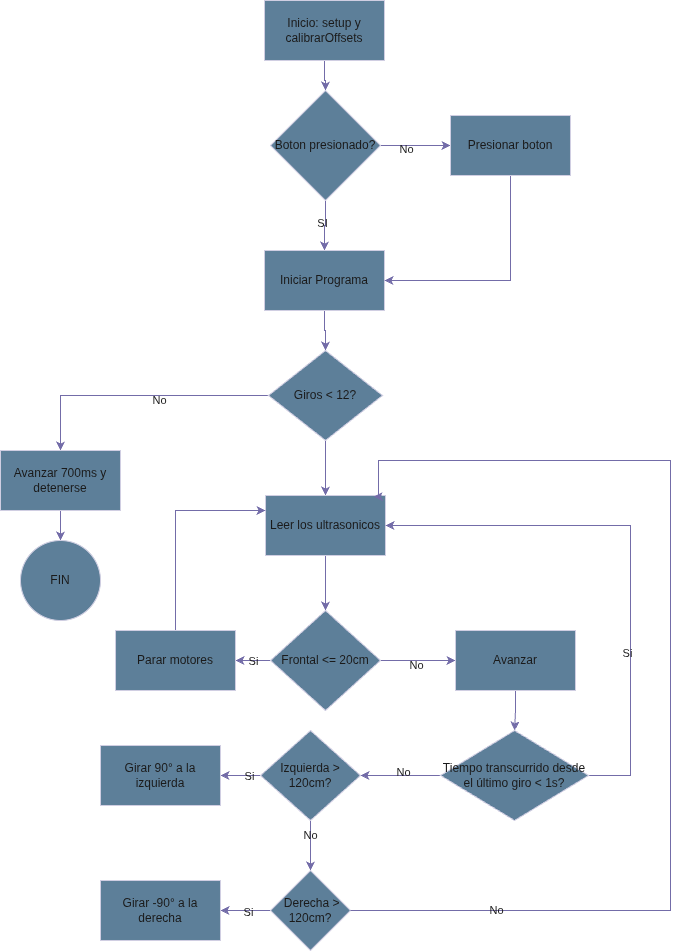

The diagram above was exported from draw.io. Its source (the exported page's mxGraphModel, read from the mxfile embedded in the PNG):
<mxGraphModel dx="813" dy="391" grid="1" gridSize="10" guides="1" tooltips="1" connect="1" arrows="1" fold="1" page="1" pageScale="1" pageWidth="827" pageHeight="1169" math="0" shadow="0" adaptiveColors="auto">
  <root>
    <mxCell id="0" />
    <mxCell id="1" parent="0" />
    <mxCell id="Lz1ADNMyJikLhrslreKk-3" edge="1" parent="1" source="Lz1ADNMyJikLhrslreKk-1" style="edgeStyle=orthogonalEdgeStyle;rounded=0;orthogonalLoop=1;jettySize=auto;html=1;labelBackgroundColor=none;fontColor=default;strokeColor=#736CA8;" target="Lz1ADNMyJikLhrslreKk-2" value="">
      <mxGeometry relative="1" as="geometry" />
    </mxCell>
    <mxCell id="Lz1ADNMyJikLhrslreKk-1" parent="1" style="rounded=0;whiteSpace=wrap;html=1;labelBackgroundColor=none;fillColor=#5D7F99;strokeColor=#D0CEE2;fontColor=#1A1A1A;" value="Inicio: setup y calibrarOffsets" vertex="1">
      <mxGeometry height="60" width="120" x="354" y="30" as="geometry" />
    </mxCell>
    <mxCell id="Lz1ADNMyJikLhrslreKk-6" edge="1" parent="1" source="Lz1ADNMyJikLhrslreKk-2" style="edgeStyle=orthogonalEdgeStyle;rounded=0;orthogonalLoop=1;jettySize=auto;html=1;entryX=0.5;entryY=0;entryDx=0;entryDy=0;labelBackgroundColor=none;fontColor=default;strokeColor=#736CA8;" target="Lz1ADNMyJikLhrslreKk-5">
      <mxGeometry relative="1" as="geometry" />
    </mxCell>
    <mxCell id="Lz1ADNMyJikLhrslreKk-7" connectable="0" parent="Lz1ADNMyJikLhrslreKk-6" style="edgeLabel;html=1;align=center;verticalAlign=middle;resizable=0;points=[];labelBackgroundColor=none;fontColor=#1A1A1A;" value="SI" vertex="1">
      <mxGeometry relative="1" x="-0.12" y="-4" as="geometry">
        <mxPoint as="offset" />
      </mxGeometry>
    </mxCell>
    <mxCell id="Lz1ADNMyJikLhrslreKk-8" edge="1" parent="1" source="Lz1ADNMyJikLhrslreKk-2" style="edgeStyle=orthogonalEdgeStyle;rounded=0;orthogonalLoop=1;jettySize=auto;html=1;labelBackgroundColor=none;fontColor=default;strokeColor=#736CA8;">
      <mxGeometry relative="1" as="geometry">
        <mxPoint x="540" y="175" as="targetPoint" />
      </mxGeometry>
    </mxCell>
    <mxCell id="Lz1ADNMyJikLhrslreKk-10" connectable="0" parent="Lz1ADNMyJikLhrslreKk-8" style="edgeLabel;html=1;align=center;verticalAlign=middle;resizable=0;points=[];labelBackgroundColor=none;fontColor=#1A1A1A;" value="No" vertex="1">
      <mxGeometry relative="1" x="-0.2857" y="-3" as="geometry">
        <mxPoint as="offset" />
      </mxGeometry>
    </mxCell>
    <mxCell id="Lz1ADNMyJikLhrslreKk-2" parent="1" style="rhombus;whiteSpace=wrap;html=1;labelBackgroundColor=none;fillColor=#5D7F99;strokeColor=#D0CEE2;fontColor=#1A1A1A;" value="Boton presionado?" vertex="1">
      <mxGeometry height="110" width="110" x="360" y="120" as="geometry" />
    </mxCell>
    <mxCell id="Lz1ADNMyJikLhrslreKk-37" edge="1" parent="1" source="Lz1ADNMyJikLhrslreKk-5" style="edgeStyle=orthogonalEdgeStyle;rounded=0;orthogonalLoop=1;jettySize=auto;html=1;entryX=0.5;entryY=0;entryDx=0;entryDy=0;labelBackgroundColor=none;fontColor=default;strokeColor=#736CA8;" target="Lz1ADNMyJikLhrslreKk-12">
      <mxGeometry relative="1" as="geometry" />
    </mxCell>
    <mxCell id="Lz1ADNMyJikLhrslreKk-5" parent="1" style="rounded=0;whiteSpace=wrap;html=1;labelBackgroundColor=none;fillColor=#5D7F99;strokeColor=#D0CEE2;fontColor=#1A1A1A;" value="Iniciar Programa" vertex="1">
      <mxGeometry height="60" width="120" x="354" y="280" as="geometry" />
    </mxCell>
    <mxCell id="Lz1ADNMyJikLhrslreKk-11" edge="1" parent="1" source="Lz1ADNMyJikLhrslreKk-9" style="edgeStyle=orthogonalEdgeStyle;rounded=0;orthogonalLoop=1;jettySize=auto;html=1;exitX=0.5;exitY=1;exitDx=0;exitDy=0;entryX=1;entryY=0.5;entryDx=0;entryDy=0;labelBackgroundColor=none;fontColor=default;strokeColor=#736CA8;" target="Lz1ADNMyJikLhrslreKk-5">
      <mxGeometry relative="1" as="geometry" />
    </mxCell>
    <mxCell id="Lz1ADNMyJikLhrslreKk-9" parent="1" style="rounded=0;whiteSpace=wrap;html=1;labelBackgroundColor=none;fillColor=#5D7F99;strokeColor=#D0CEE2;fontColor=#1A1A1A;" value="Presionar boton" vertex="1">
      <mxGeometry height="60" width="120" x="540" y="145" as="geometry" />
    </mxCell>
    <mxCell id="Lz1ADNMyJikLhrslreKk-17" edge="1" parent="1" source="Lz1ADNMyJikLhrslreKk-12" style="edgeStyle=orthogonalEdgeStyle;rounded=0;orthogonalLoop=1;jettySize=auto;html=1;labelBackgroundColor=none;fontColor=default;strokeColor=#736CA8;" target="Lz1ADNMyJikLhrslreKk-16" value="">
      <mxGeometry relative="1" as="geometry" />
    </mxCell>
    <mxCell id="Lz1ADNMyJikLhrslreKk-30" connectable="0" parent="Lz1ADNMyJikLhrslreKk-17" style="edgeLabel;html=1;align=center;verticalAlign=middle;resizable=0;points=[];labelBackgroundColor=none;fontColor=#1A1A1A;" value="No" vertex="1">
      <mxGeometry relative="1" x="-0.1635" y="4" as="geometry">
        <mxPoint as="offset" />
      </mxGeometry>
    </mxCell>
    <mxCell id="Lz1ADNMyJikLhrslreKk-28" edge="1" parent="1" source="Lz1ADNMyJikLhrslreKk-12" style="edgeStyle=orthogonalEdgeStyle;rounded=0;orthogonalLoop=1;jettySize=auto;html=1;entryX=0.5;entryY=0;entryDx=0;entryDy=0;labelBackgroundColor=none;fontColor=default;strokeColor=#736CA8;" target="Lz1ADNMyJikLhrslreKk-22">
      <mxGeometry relative="1" as="geometry" />
    </mxCell>
    <mxCell id="Lz1ADNMyJikLhrslreKk-12" parent="1" style="rhombus;whiteSpace=wrap;html=1;labelBackgroundColor=none;fillColor=#5D7F99;strokeColor=#D0CEE2;fontColor=#1A1A1A;" value="Giros &amp;lt; 12?" vertex="1">
      <mxGeometry height="90" width="114" x="358" y="380" as="geometry" />
    </mxCell>
    <mxCell id="Lz1ADNMyJikLhrslreKk-19" edge="1" parent="1" source="Lz1ADNMyJikLhrslreKk-16" style="edgeStyle=orthogonalEdgeStyle;rounded=0;orthogonalLoop=1;jettySize=auto;html=1;labelBackgroundColor=none;fontColor=default;strokeColor=#736CA8;" target="Lz1ADNMyJikLhrslreKk-18" value="">
      <mxGeometry relative="1" as="geometry" />
    </mxCell>
    <mxCell id="Lz1ADNMyJikLhrslreKk-16" parent="1" style="whiteSpace=wrap;html=1;labelBackgroundColor=none;fillColor=#5D7F99;strokeColor=#D0CEE2;fontColor=#1A1A1A;" value="Avanzar 700ms y detenerse" vertex="1">
      <mxGeometry height="60" width="120" x="90" y="480" as="geometry" />
    </mxCell>
    <mxCell id="Lz1ADNMyJikLhrslreKk-18" parent="1" style="ellipse;whiteSpace=wrap;html=1;labelBackgroundColor=none;fillColor=#5D7F99;strokeColor=#D0CEE2;fontColor=#1A1A1A;" value="FIN" vertex="1">
      <mxGeometry height="80" width="80" x="110" y="570" as="geometry" />
    </mxCell>
    <mxCell id="Lz1ADNMyJikLhrslreKk-24" edge="1" parent="1" source="Lz1ADNMyJikLhrslreKk-22" style="edgeStyle=orthogonalEdgeStyle;rounded=0;orthogonalLoop=1;jettySize=auto;html=1;labelBackgroundColor=none;fontColor=default;strokeColor=#736CA8;" target="Lz1ADNMyJikLhrslreKk-23" value="">
      <mxGeometry relative="1" as="geometry" />
    </mxCell>
    <mxCell id="Lz1ADNMyJikLhrslreKk-22" parent="1" style="rounded=0;whiteSpace=wrap;html=1;labelBackgroundColor=none;fillColor=#5D7F99;strokeColor=#D0CEE2;fontColor=#1A1A1A;" value="Leer los ultrasonicos" vertex="1">
      <mxGeometry height="60" width="120" x="355" y="525" as="geometry" />
    </mxCell>
    <mxCell id="Lz1ADNMyJikLhrslreKk-27" edge="1" parent="1" source="Lz1ADNMyJikLhrslreKk-23" style="edgeStyle=orthogonalEdgeStyle;rounded=0;orthogonalLoop=1;jettySize=auto;html=1;labelBackgroundColor=none;fontColor=default;strokeColor=#736CA8;" target="Lz1ADNMyJikLhrslreKk-26" value="">
      <mxGeometry relative="1" as="geometry" />
    </mxCell>
    <mxCell id="Lz1ADNMyJikLhrslreKk-31" connectable="0" parent="Lz1ADNMyJikLhrslreKk-27" style="edgeLabel;html=1;align=center;verticalAlign=middle;resizable=0;points=[];labelBackgroundColor=none;fontColor=#1A1A1A;" value="Si" vertex="1">
      <mxGeometry relative="1" x="-0.2" as="geometry">
        <mxPoint as="offset" />
      </mxGeometry>
    </mxCell>
    <mxCell id="Lz1ADNMyJikLhrslreKk-40" edge="1" parent="1" source="Lz1ADNMyJikLhrslreKk-23" style="edgeStyle=orthogonalEdgeStyle;rounded=0;orthogonalLoop=1;jettySize=auto;html=1;labelBackgroundColor=none;fontColor=default;strokeColor=#736CA8;" target="Lz1ADNMyJikLhrslreKk-39" value="">
      <mxGeometry relative="1" as="geometry" />
    </mxCell>
    <mxCell id="Lz1ADNMyJikLhrslreKk-41" connectable="0" parent="Lz1ADNMyJikLhrslreKk-40" style="edgeLabel;html=1;align=center;verticalAlign=middle;resizable=0;points=[];labelBackgroundColor=none;fontColor=#1A1A1A;" value="No" vertex="1">
      <mxGeometry relative="1" x="-0.0667" y="-4" as="geometry">
        <mxPoint as="offset" />
      </mxGeometry>
    </mxCell>
    <mxCell id="Lz1ADNMyJikLhrslreKk-23" parent="1" style="rhombus;whiteSpace=wrap;html=1;rounded=0;labelBackgroundColor=none;fillColor=#5D7F99;strokeColor=#D0CEE2;fontColor=#1A1A1A;" value="Frontal &amp;lt;= 20cm" vertex="1">
      <mxGeometry height="100" width="110" x="360" y="640" as="geometry" />
    </mxCell>
    <mxCell id="Lz1ADNMyJikLhrslreKk-36" edge="1" parent="1" source="Lz1ADNMyJikLhrslreKk-26" style="edgeStyle=orthogonalEdgeStyle;rounded=0;orthogonalLoop=1;jettySize=auto;html=1;entryX=0;entryY=0.25;entryDx=0;entryDy=0;labelBackgroundColor=none;fontColor=default;strokeColor=#736CA8;" target="Lz1ADNMyJikLhrslreKk-22">
      <mxGeometry relative="1" as="geometry">
        <Array as="points">
          <mxPoint x="265" y="540" />
        </Array>
      </mxGeometry>
    </mxCell>
    <mxCell id="Lz1ADNMyJikLhrslreKk-26" parent="1" style="whiteSpace=wrap;html=1;rounded=0;labelBackgroundColor=none;fillColor=#5D7F99;strokeColor=#D0CEE2;fontColor=#1A1A1A;" value="Parar motores" vertex="1">
      <mxGeometry height="60" width="120" x="205" y="660" as="geometry" />
    </mxCell>
    <mxCell id="Lz1ADNMyJikLhrslreKk-43" edge="1" parent="1" source="Lz1ADNMyJikLhrslreKk-39" style="edgeStyle=orthogonalEdgeStyle;rounded=0;orthogonalLoop=1;jettySize=auto;html=1;labelBackgroundColor=none;fontColor=default;strokeColor=#736CA8;" target="Lz1ADNMyJikLhrslreKk-42" value="">
      <mxGeometry relative="1" as="geometry" />
    </mxCell>
    <mxCell id="Lz1ADNMyJikLhrslreKk-39" parent="1" style="whiteSpace=wrap;html=1;rounded=0;labelBackgroundColor=none;fillColor=#5D7F99;strokeColor=#D0CEE2;fontColor=#1A1A1A;" value="Avanzar" vertex="1">
      <mxGeometry height="60" width="120" x="545" y="660" as="geometry" />
    </mxCell>
    <mxCell id="Lz1ADNMyJikLhrslreKk-44" edge="1" parent="1" source="Lz1ADNMyJikLhrslreKk-42" style="edgeStyle=orthogonalEdgeStyle;rounded=0;orthogonalLoop=1;jettySize=auto;html=1;entryX=1;entryY=0.5;entryDx=0;entryDy=0;labelBackgroundColor=none;fontColor=default;strokeColor=#736CA8;" target="Lz1ADNMyJikLhrslreKk-22">
      <mxGeometry relative="1" as="geometry">
        <Array as="points">
          <mxPoint x="720" y="805" />
          <mxPoint x="720" y="555" />
        </Array>
      </mxGeometry>
    </mxCell>
    <mxCell id="Lz1ADNMyJikLhrslreKk-46" connectable="0" parent="Lz1ADNMyJikLhrslreKk-44" style="edgeLabel;html=1;align=center;verticalAlign=middle;resizable=0;points=[];labelBackgroundColor=none;fontColor=#1A1A1A;" value="Si" vertex="1">
      <mxGeometry relative="1" x="-0.3895" y="4" as="geometry">
        <mxPoint as="offset" />
      </mxGeometry>
    </mxCell>
    <mxCell id="Lz1ADNMyJikLhrslreKk-49" edge="1" parent="1" source="Lz1ADNMyJikLhrslreKk-42" style="edgeStyle=orthogonalEdgeStyle;rounded=0;orthogonalLoop=1;jettySize=auto;html=1;labelBackgroundColor=none;fontColor=default;strokeColor=#736CA8;" target="Lz1ADNMyJikLhrslreKk-48" value="">
      <mxGeometry relative="1" as="geometry" />
    </mxCell>
    <mxCell id="Lz1ADNMyJikLhrslreKk-50" connectable="0" parent="Lz1ADNMyJikLhrslreKk-49" style="edgeLabel;html=1;align=center;verticalAlign=middle;resizable=0;points=[];labelBackgroundColor=none;fontColor=#1A1A1A;" value="No" vertex="1">
      <mxGeometry relative="1" x="-0.05" y="-4" as="geometry">
        <mxPoint as="offset" />
      </mxGeometry>
    </mxCell>
    <mxCell id="Lz1ADNMyJikLhrslreKk-42" parent="1" style="rhombus;whiteSpace=wrap;html=1;rounded=0;labelBackgroundColor=none;fillColor=#5D7F99;strokeColor=#D0CEE2;fontColor=#1A1A1A;" value="&lt;span data-path-to-node=&quot;7,4,0&quot; data-index-in-node=&quot;0&quot;&gt;Tiempo transcurrido desde el último giro &amp;lt; 1s?&lt;/span&gt; " vertex="1">
      <mxGeometry height="90" width="148.13" x="530" y="760" as="geometry" />
    </mxCell>
    <mxCell id="Lz1ADNMyJikLhrslreKk-52" edge="1" parent="1" source="Lz1ADNMyJikLhrslreKk-48" style="edgeStyle=orthogonalEdgeStyle;rounded=0;orthogonalLoop=1;jettySize=auto;html=1;labelBackgroundColor=none;fontColor=default;strokeColor=#736CA8;" target="Lz1ADNMyJikLhrslreKk-51" value="">
      <mxGeometry relative="1" as="geometry" />
    </mxCell>
    <mxCell id="Lz1ADNMyJikLhrslreKk-53" connectable="0" parent="Lz1ADNMyJikLhrslreKk-52" style="edgeLabel;html=1;align=center;verticalAlign=middle;resizable=0;points=[];labelBackgroundColor=none;fontColor=#1A1A1A;" value="Si" vertex="1">
      <mxGeometry relative="1" x="-0.4" y="1" as="geometry">
        <mxPoint y="-1" as="offset" />
      </mxGeometry>
    </mxCell>
    <mxCell id="l_ICsq-1JguVurqyx9QW-3" edge="1" parent="1" source="Lz1ADNMyJikLhrslreKk-48" style="edgeStyle=orthogonalEdgeStyle;rounded=0;orthogonalLoop=1;jettySize=auto;html=1;labelBackgroundColor=none;fontColor=default;strokeColor=#736CA8;" target="l_ICsq-1JguVurqyx9QW-2" value="">
      <mxGeometry relative="1" as="geometry" />
    </mxCell>
    <mxCell id="l_ICsq-1JguVurqyx9QW-4" connectable="0" parent="l_ICsq-1JguVurqyx9QW-3" style="edgeLabel;html=1;align=center;verticalAlign=middle;resizable=0;points=[];labelBackgroundColor=none;fontColor=#1A1A1A;" value="No" vertex="1">
      <mxGeometry relative="1" x="-0.4305" y="-1" as="geometry">
        <mxPoint as="offset" />
      </mxGeometry>
    </mxCell>
    <mxCell id="Lz1ADNMyJikLhrslreKk-48" parent="1" style="rhombus;whiteSpace=wrap;html=1;rounded=0;labelBackgroundColor=none;fillColor=#5D7F99;strokeColor=#D0CEE2;fontColor=#1A1A1A;" value="Izquierda &amp;gt; 120cm?" vertex="1">
      <mxGeometry height="90" width="100" x="350" y="760" as="geometry" />
    </mxCell>
    <mxCell id="Lz1ADNMyJikLhrslreKk-51" parent="1" style="whiteSpace=wrap;html=1;rounded=0;labelBackgroundColor=none;fillColor=#5D7F99;strokeColor=#D0CEE2;fontColor=#1A1A1A;" value="Girar 90° a la izquierda" vertex="1">
      <mxGeometry height="60" width="120" x="190" y="775" as="geometry" />
    </mxCell>
    <mxCell id="l_ICsq-1JguVurqyx9QW-6" edge="1" parent="1" source="l_ICsq-1JguVurqyx9QW-2" style="edgeStyle=orthogonalEdgeStyle;rounded=0;orthogonalLoop=1;jettySize=auto;html=1;labelBackgroundColor=none;fontColor=default;strokeColor=#736CA8;" target="l_ICsq-1JguVurqyx9QW-7" value="">
      <mxGeometry relative="1" as="geometry">
        <mxPoint x="300" y="940" as="targetPoint" />
      </mxGeometry>
    </mxCell>
    <mxCell id="l_ICsq-1JguVurqyx9QW-8" connectable="0" parent="l_ICsq-1JguVurqyx9QW-6" style="edgeLabel;html=1;align=center;verticalAlign=middle;resizable=0;points=[];labelBackgroundColor=none;fontColor=#1A1A1A;" value="Si" vertex="1">
      <mxGeometry relative="1" x="-0.099" y="1" as="geometry">
        <mxPoint as="offset" />
      </mxGeometry>
    </mxCell>
    <mxCell id="l_ICsq-1JguVurqyx9QW-2" parent="1" style="rhombus;whiteSpace=wrap;html=1;rounded=0;labelBackgroundColor=none;fillColor=#5D7F99;strokeColor=#D0CEE2;fontColor=#1A1A1A;" value="&amp;nbsp;Derecha &amp;gt; 120cm?" vertex="1">
      <mxGeometry height="80" width="80" x="360" y="900" as="geometry" />
    </mxCell>
    <mxCell id="l_ICsq-1JguVurqyx9QW-7" parent="1" style="whiteSpace=wrap;html=1;rounded=0;labelBackgroundColor=none;fillColor=#5D7F99;strokeColor=#D0CEE2;fontColor=#1A1A1A;" value="Girar -90° a la derecha" vertex="1">
      <mxGeometry height="60" width="120" x="190" y="910" as="geometry" />
    </mxCell>
    <mxCell id="l_ICsq-1JguVurqyx9QW-9" edge="1" parent="1" source="l_ICsq-1JguVurqyx9QW-2" style="edgeStyle=orthogonalEdgeStyle;rounded=0;orthogonalLoop=1;jettySize=auto;html=1;entryX=0.902;entryY=0.019;entryDx=0;entryDy=0;entryPerimeter=0;labelBackgroundColor=none;fontColor=default;strokeColor=#736CA8;" target="Lz1ADNMyJikLhrslreKk-22">
      <mxGeometry relative="1" as="geometry">
        <Array as="points">
          <mxPoint x="760" y="940" />
          <mxPoint x="760" y="490" />
          <mxPoint x="468" y="490" />
          <mxPoint x="468" y="526" />
        </Array>
      </mxGeometry>
    </mxCell>
    <mxCell id="l_ICsq-1JguVurqyx9QW-10" connectable="0" parent="l_ICsq-1JguVurqyx9QW-9" style="edgeLabel;html=1;align=center;verticalAlign=middle;resizable=0;points=[];labelBackgroundColor=none;fontColor=#1A1A1A;" value="No" vertex="1">
      <mxGeometry relative="1" x="-0.7368" y="1" as="geometry">
        <mxPoint as="offset" />
      </mxGeometry>
    </mxCell>
  </root>
</mxGraphModel>